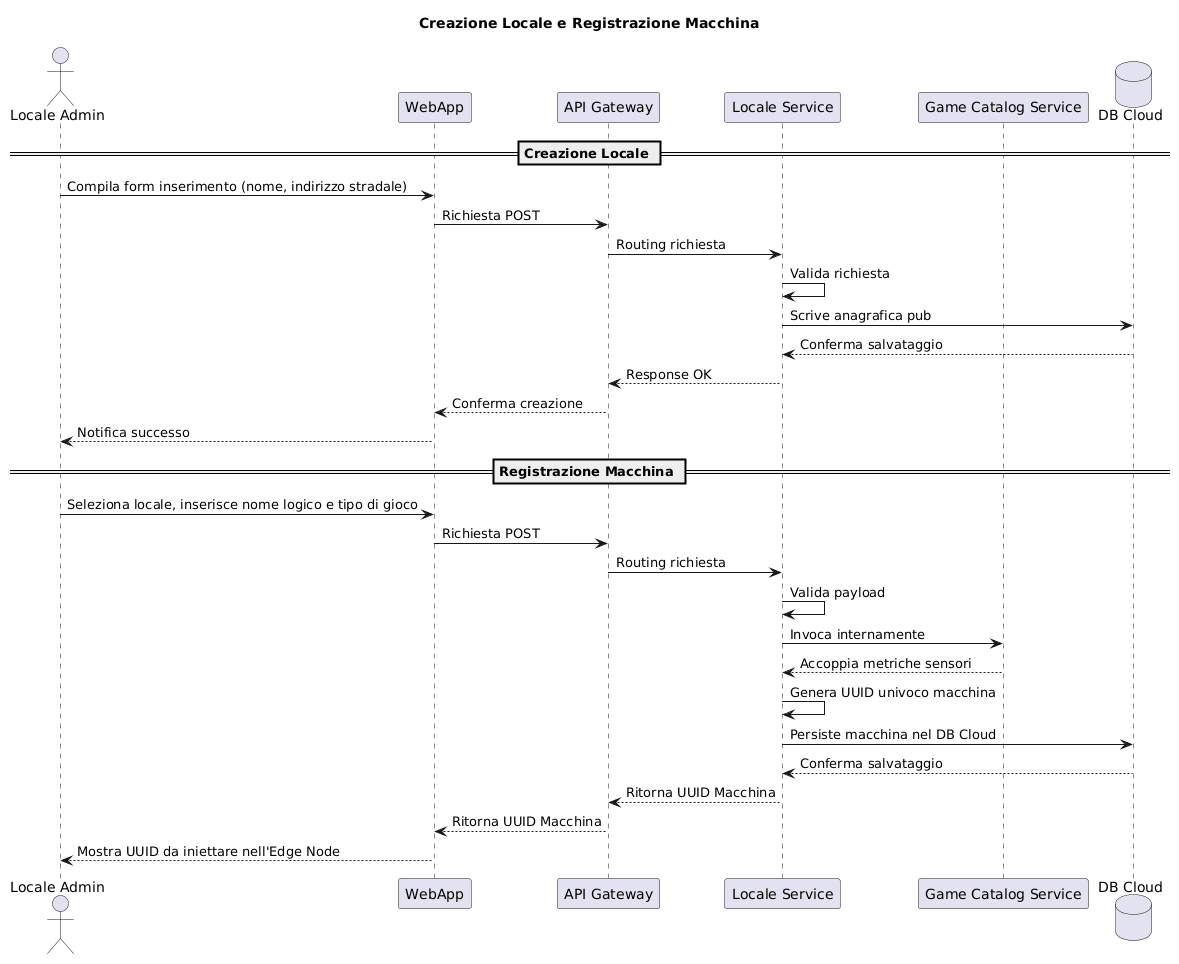

The diagram above was rendered by PlantUML. Its source (embedded in the PNG):
@startuml
title Creazione Locale e Registrazione Macchina

actor "Locale Admin" as Admin
participant "WebApp" as WebApp
participant "API Gateway" as Gateway
participant "Locale Service" as LocaleService
participant "Game Catalog Service" as GameCatalog
database "DB Cloud" as DB

== Creazione Locale ==
Admin -> WebApp: Compila form inserimento (nome, indirizzo stradale)
WebApp -> Gateway: Richiesta POST
Gateway -> LocaleService: Routing richiesta
LocaleService -> LocaleService: Valida richiesta
LocaleService -> DB: Scrive anagrafica pub
DB --> LocaleService: Conferma salvataggio
LocaleService --> Gateway: Response OK
Gateway --> WebApp: Conferma creazione
WebApp --> Admin: Notifica successo

== Registrazione Macchina ==
Admin -> WebApp: Seleziona locale, inserisce nome logico e tipo di gioco
WebApp -> Gateway: Richiesta POST
Gateway -> LocaleService: Routing richiesta
LocaleService -> LocaleService: Valida payload
LocaleService -> GameCatalog: Invoca internamente
GameCatalog --> LocaleService: Accoppia metriche sensori
LocaleService -> LocaleService: Genera UUID univoco macchina
LocaleService -> DB: Persiste macchina nel DB Cloud
DB --> LocaleService: Conferma salvataggio
LocaleService --> Gateway: Ritorna UUID Macchina
Gateway --> WebApp: Ritorna UUID Macchina
WebApp --> Admin: Mostra UUID da iniettare nell'Edge Node
@enduml